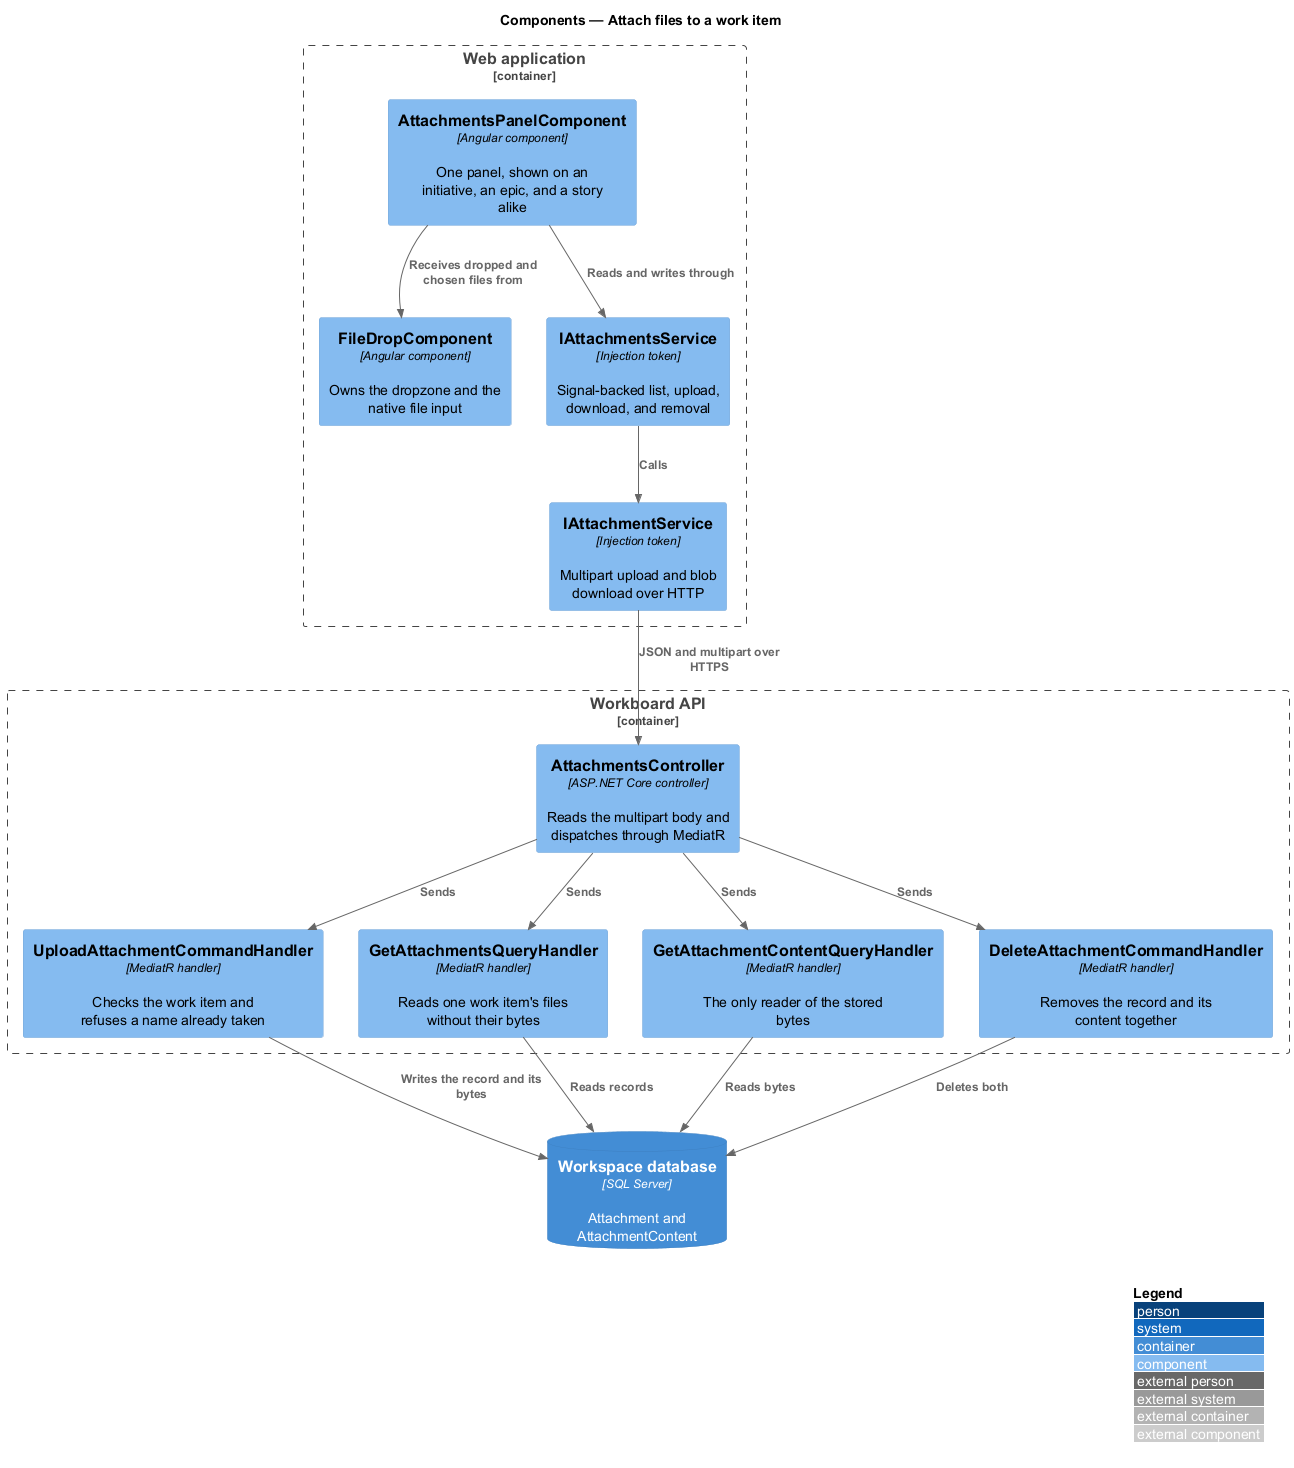

The diagram above was rendered by PlantUML. Its source (embedded in the PNG):
@startuml
!include <C4/C4_Component>
LAYOUT_WITH_LEGEND()
title Components — Attach files to a work item

Container_Boundary(spa, "Web application") {
  Component(panel, "AttachmentsPanelComponent", "Angular component", "One panel, shown on an initiative, an epic, and a story alike")
  Component(drop, "FileDropComponent", "Angular component", "Owns the dropzone and the native file input")
  Component(feature, "IAttachmentsService", "Injection token", "Signal-backed list, upload, download, and removal")
  Component(client, "IAttachmentService", "Injection token", "Multipart upload and blob download over HTTP")
}

Container_Boundary(api, "Workboard API") {
  Component(controller, "AttachmentsController", "ASP.NET Core controller", "Reads the multipart body and dispatches through MediatR")
  Component(upload, "UploadAttachmentCommandHandler", "MediatR handler", "Checks the work item and refuses a name already taken")
  Component(list, "GetAttachmentsQueryHandler", "MediatR handler", "Reads one work item's files without their bytes")
  Component(content, "GetAttachmentContentQueryHandler", "MediatR handler", "The only reader of the stored bytes")
  Component(remove, "DeleteAttachmentCommandHandler", "MediatR handler", "Removes the record and its content together")
}

ContainerDb(db, "Workspace database", "SQL Server", "Attachment and AttachmentContent")

Rel(panel, drop, "Receives dropped and chosen files from")
Rel(panel, feature, "Reads and writes through")
Rel(feature, client, "Calls")
Rel(client, controller, "JSON and multipart over HTTPS")
Rel(controller, upload, "Sends")
Rel(controller, list, "Sends")
Rel(controller, content, "Sends")
Rel(controller, remove, "Sends")
Rel(upload, db, "Writes the record and its bytes")
Rel(list, db, "Reads records")
Rel(content, db, "Reads bytes")
Rel(remove, db, "Deletes both")
@enduml